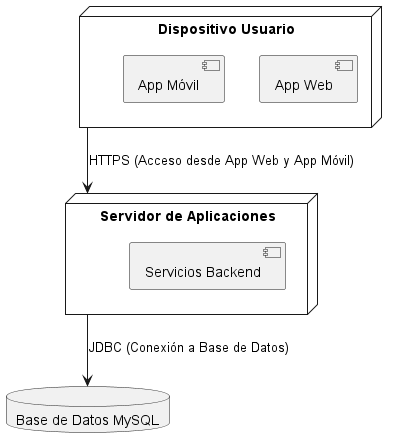

The diagram above was rendered by PlantUML. Its source (embedded in the PNG):
@startuml Diagrama_Despliegue

node "Dispositivo Usuario" as usuario {
    [App Web]
    [App Móvil]
}

node "Servidor de Aplicaciones" as servidor {
    [Servicios Backend]
}

database "Base de Datos MySQL" as baseDeDatos

usuario --> servidor : HTTPS (Acceso desde App Web y App Móvil)
servidor --> baseDeDatos : JDBC (Conexión a Base de Datos)

@enduml